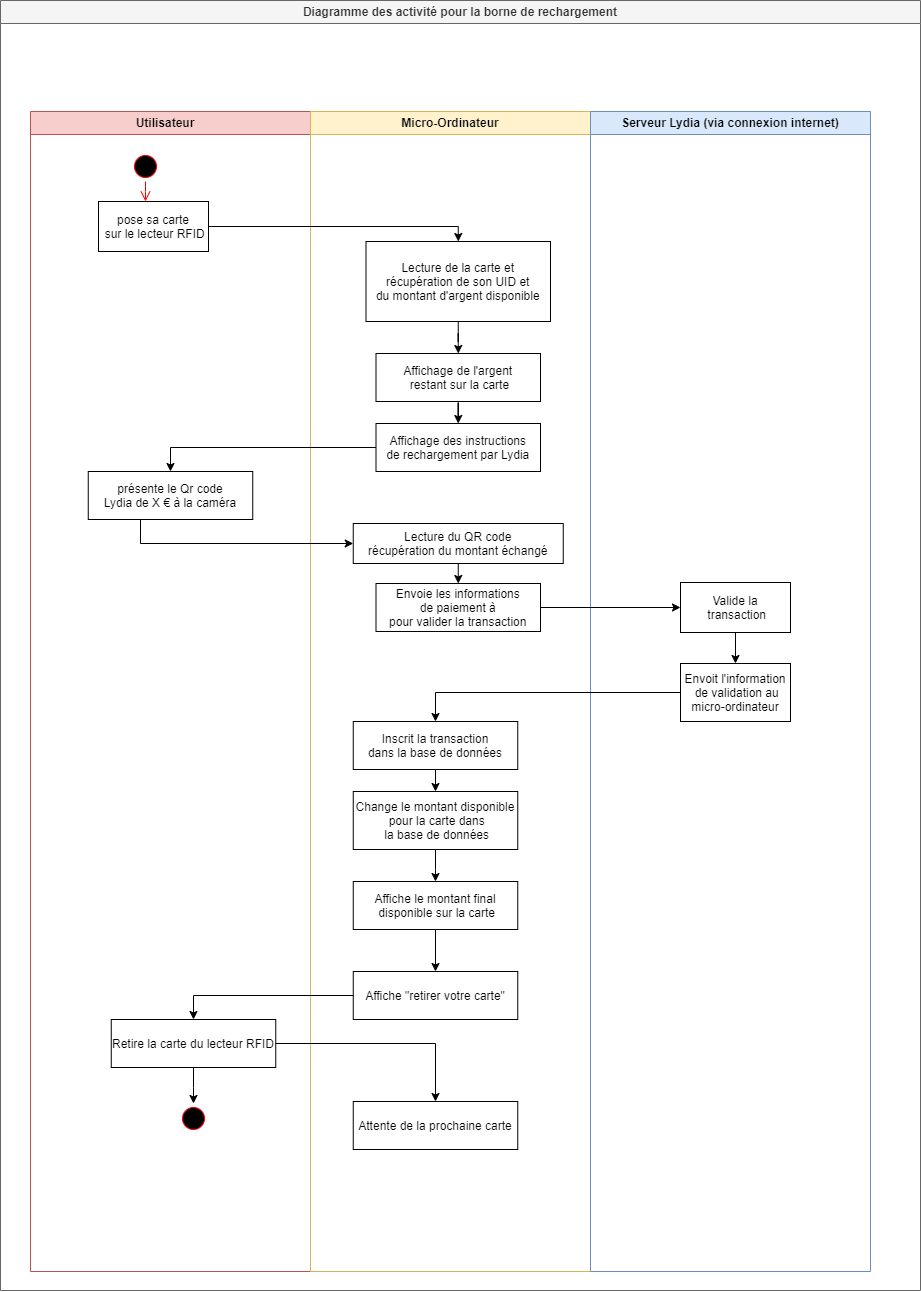

The diagram above was exported from draw.io. Its source (the exported page's mxGraphModel, read from the mxfile embedded in the PNG):
<mxGraphModel dx="2505" dy="1338" grid="1" gridSize="10" guides="1" tooltips="1" connect="1" arrows="1" fold="1" page="1" pageScale="1.2" pageWidth="827" pageHeight="1169" background="none" math="0" shadow="0">
  <root>
    <mxCell id="0" />
    <mxCell id="1" parent="0" />
    <mxCell id="fJgQIz3mSKjSEE4LGgQP-85" value="Diagramme des activité pour la borne de rechargement" style="swimlane;whiteSpace=wrap;html=1;fillColor=#f5f5f5;strokeColor=#666666;fontColor=#333333;" vertex="1" parent="1">
      <mxGeometry x="20" y="70" width="920" height="1290" as="geometry" />
    </mxCell>
    <mxCell id="2" value="Utilisateur   " style="swimlane;whiteSpace=wrap;fillColor=#f8cecc;strokeColor=#b85450;" parent="fJgQIz3mSKjSEE4LGgQP-85" vertex="1">
      <mxGeometry x="30" y="111" width="280" height="1160" as="geometry" />
    </mxCell>
    <mxCell id="5" value="" style="ellipse;shape=startState;fillColor=#000000;strokeColor=#ff0000;" parent="2" vertex="1">
      <mxGeometry x="100" y="40" width="30" height="30" as="geometry" />
    </mxCell>
    <mxCell id="6" value="" style="edgeStyle=elbowEdgeStyle;elbow=horizontal;verticalAlign=bottom;endArrow=open;endSize=8;strokeColor=#FF0000;endFill=1;rounded=0" parent="2" source="5" target="7" edge="1">
      <mxGeometry x="100" y="40" as="geometry">
        <mxPoint x="115" y="110" as="targetPoint" />
      </mxGeometry>
    </mxCell>
    <mxCell id="7" value="pose sa carte&#10; sur le lecteur RFID" style="" parent="2" vertex="1">
      <mxGeometry x="68" y="90" width="110" height="50" as="geometry" />
    </mxCell>
    <mxCell id="fJgQIz3mSKjSEE4LGgQP-52" value="présente le Qr code &#10;Lydia de X € à la caméra" style="" vertex="1" parent="2">
      <mxGeometry x="57.75" y="360" width="164.5" height="48" as="geometry" />
    </mxCell>
    <mxCell id="fJgQIz3mSKjSEE4LGgQP-80" style="edgeStyle=orthogonalEdgeStyle;rounded=0;orthogonalLoop=1;jettySize=auto;html=1;entryX=0.5;entryY=0;entryDx=0;entryDy=0;" edge="1" parent="2" source="fJgQIz3mSKjSEE4LGgQP-77" target="fJgQIz3mSKjSEE4LGgQP-79">
      <mxGeometry relative="1" as="geometry" />
    </mxCell>
    <mxCell id="fJgQIz3mSKjSEE4LGgQP-77" value="Retire la carte du lecteur RFID" style="" vertex="1" parent="2">
      <mxGeometry x="80.75" y="908" width="164.5" height="48" as="geometry" />
    </mxCell>
    <mxCell id="fJgQIz3mSKjSEE4LGgQP-79" value="" style="ellipse;shape=startState;fillColor=#000000;strokeColor=#ff0000;" vertex="1" parent="2">
      <mxGeometry x="148" y="992" width="30" height="30" as="geometry" />
    </mxCell>
    <mxCell id="3" value="Micro-Ordinateur" style="swimlane;whiteSpace=wrap;fillColor=#fff2cc;strokeColor=#d6b656;" parent="fJgQIz3mSKjSEE4LGgQP-85" vertex="1">
      <mxGeometry x="310" y="111" width="280" height="1160" as="geometry" />
    </mxCell>
    <mxCell id="fJgQIz3mSKjSEE4LGgQP-49" style="edgeStyle=orthogonalEdgeStyle;rounded=0;orthogonalLoop=1;jettySize=auto;html=1;" edge="1" parent="3" source="fJgQIz3mSKjSEE4LGgQP-42" target="fJgQIz3mSKjSEE4LGgQP-47">
      <mxGeometry relative="1" as="geometry" />
    </mxCell>
    <mxCell id="fJgQIz3mSKjSEE4LGgQP-42" value="Lecture de la carte et &#10;récupération de son UID et &#10;du montant d'argent disponible" style="" vertex="1" parent="3">
      <mxGeometry x="55.5" y="130" width="184.5" height="80" as="geometry" />
    </mxCell>
    <mxCell id="fJgQIz3mSKjSEE4LGgQP-51" style="edgeStyle=orthogonalEdgeStyle;rounded=0;orthogonalLoop=1;jettySize=auto;html=1;" edge="1" parent="3" source="fJgQIz3mSKjSEE4LGgQP-47" target="fJgQIz3mSKjSEE4LGgQP-50">
      <mxGeometry relative="1" as="geometry" />
    </mxCell>
    <mxCell id="fJgQIz3mSKjSEE4LGgQP-47" value="Affichage de l'argent&#10; restant sur la carte" style="" vertex="1" parent="3">
      <mxGeometry x="65.5" y="242" width="164.5" height="48" as="geometry" />
    </mxCell>
    <mxCell id="fJgQIz3mSKjSEE4LGgQP-50" value="Affichage des instructions&#10;de rechargement par Lydia" style="" vertex="1" parent="3">
      <mxGeometry x="65.5" y="312" width="164.5" height="48" as="geometry" />
    </mxCell>
    <mxCell id="fJgQIz3mSKjSEE4LGgQP-56" style="edgeStyle=orthogonalEdgeStyle;rounded=0;orthogonalLoop=1;jettySize=auto;html=1;" edge="1" parent="3" source="fJgQIz3mSKjSEE4LGgQP-54" target="fJgQIz3mSKjSEE4LGgQP-55">
      <mxGeometry relative="1" as="geometry" />
    </mxCell>
    <mxCell id="fJgQIz3mSKjSEE4LGgQP-54" value="Lecture du QR code &#10;récupération du montant échangé" style="" vertex="1" parent="3">
      <mxGeometry x="42.75" y="412" width="210" height="40" as="geometry" />
    </mxCell>
    <mxCell id="fJgQIz3mSKjSEE4LGgQP-55" value="Envoie les informations &#10;de paiement à&#10;pour valider la transaction" style="" vertex="1" parent="3">
      <mxGeometry x="65.5" y="472" width="164.5" height="48" as="geometry" />
    </mxCell>
    <mxCell id="fJgQIz3mSKjSEE4LGgQP-72" style="edgeStyle=orthogonalEdgeStyle;rounded=0;orthogonalLoop=1;jettySize=auto;html=1;" edge="1" parent="3" source="fJgQIz3mSKjSEE4LGgQP-67" target="fJgQIz3mSKjSEE4LGgQP-71">
      <mxGeometry relative="1" as="geometry" />
    </mxCell>
    <mxCell id="fJgQIz3mSKjSEE4LGgQP-67" value="Inscrit la transaction &#10;dans la base de données" style="" vertex="1" parent="3">
      <mxGeometry x="42.75" y="610" width="164.5" height="48" as="geometry" />
    </mxCell>
    <mxCell id="fJgQIz3mSKjSEE4LGgQP-74" style="edgeStyle=orthogonalEdgeStyle;rounded=0;orthogonalLoop=1;jettySize=auto;html=1;entryX=0.5;entryY=0;entryDx=0;entryDy=0;" edge="1" parent="3" source="fJgQIz3mSKjSEE4LGgQP-71" target="fJgQIz3mSKjSEE4LGgQP-73">
      <mxGeometry relative="1" as="geometry" />
    </mxCell>
    <mxCell id="fJgQIz3mSKjSEE4LGgQP-71" value="Change le montant disponible&#10; pour la carte dans&#10; la base de données" style="" vertex="1" parent="3">
      <mxGeometry x="42.75" y="680" width="164.5" height="58" as="geometry" />
    </mxCell>
    <mxCell id="fJgQIz3mSKjSEE4LGgQP-73" value="Affiche le montant final&#10; disponible sur la carte" style="" vertex="1" parent="3">
      <mxGeometry x="42.75" y="770" width="164.5" height="48" as="geometry" />
    </mxCell>
    <mxCell id="fJgQIz3mSKjSEE4LGgQP-75" value="Affiche &quot;retirer votre carte&quot;" style="" vertex="1" parent="3">
      <mxGeometry x="42.75" y="860" width="164.5" height="48" as="geometry" />
    </mxCell>
    <mxCell id="fJgQIz3mSKjSEE4LGgQP-76" style="edgeStyle=orthogonalEdgeStyle;rounded=0;orthogonalLoop=1;jettySize=auto;html=1;" edge="1" parent="3" source="fJgQIz3mSKjSEE4LGgQP-73" target="fJgQIz3mSKjSEE4LGgQP-75">
      <mxGeometry relative="1" as="geometry" />
    </mxCell>
    <mxCell id="fJgQIz3mSKjSEE4LGgQP-82" value="Attente de la prochaine carte" style="" vertex="1" parent="3">
      <mxGeometry x="42.75" y="990" width="164.5" height="48" as="geometry" />
    </mxCell>
    <mxCell id="4" value="Serveur Lydia (via connexion internet)" style="swimlane;whiteSpace=wrap;startSize=23;fillColor=#dae8fc;strokeColor=#6c8ebf;" parent="fJgQIz3mSKjSEE4LGgQP-85" vertex="1">
      <mxGeometry x="590" y="111" width="280" height="1160" as="geometry" />
    </mxCell>
    <mxCell id="fJgQIz3mSKjSEE4LGgQP-66" style="edgeStyle=orthogonalEdgeStyle;rounded=0;orthogonalLoop=1;jettySize=auto;html=1;" edge="1" parent="4" source="fJgQIz3mSKjSEE4LGgQP-57" target="fJgQIz3mSKjSEE4LGgQP-65">
      <mxGeometry relative="1" as="geometry" />
    </mxCell>
    <mxCell id="fJgQIz3mSKjSEE4LGgQP-57" value="Valide la&#10; transaction" style="" vertex="1" parent="4">
      <mxGeometry x="90" y="471" width="110" height="50" as="geometry" />
    </mxCell>
    <mxCell id="fJgQIz3mSKjSEE4LGgQP-65" value="Envoit l'information&#10; de validation au &#10;micro-ordinateur" style="" vertex="1" parent="4">
      <mxGeometry x="90" y="552" width="110" height="58" as="geometry" />
    </mxCell>
    <mxCell id="fJgQIz3mSKjSEE4LGgQP-53" style="edgeStyle=orthogonalEdgeStyle;rounded=0;orthogonalLoop=1;jettySize=auto;html=1;entryX=0.5;entryY=0;entryDx=0;entryDy=0;" edge="1" parent="fJgQIz3mSKjSEE4LGgQP-85" source="fJgQIz3mSKjSEE4LGgQP-50" target="fJgQIz3mSKjSEE4LGgQP-52">
      <mxGeometry relative="1" as="geometry" />
    </mxCell>
    <mxCell id="fJgQIz3mSKjSEE4LGgQP-58" style="edgeStyle=orthogonalEdgeStyle;rounded=0;orthogonalLoop=1;jettySize=auto;html=1;" edge="1" parent="fJgQIz3mSKjSEE4LGgQP-85" source="fJgQIz3mSKjSEE4LGgQP-55" target="fJgQIz3mSKjSEE4LGgQP-57">
      <mxGeometry relative="1" as="geometry" />
    </mxCell>
    <mxCell id="fJgQIz3mSKjSEE4LGgQP-59" style="edgeStyle=orthogonalEdgeStyle;rounded=0;orthogonalLoop=1;jettySize=auto;html=1;entryX=0;entryY=0.5;entryDx=0;entryDy=0;" edge="1" parent="fJgQIz3mSKjSEE4LGgQP-85" source="fJgQIz3mSKjSEE4LGgQP-52" target="fJgQIz3mSKjSEE4LGgQP-54">
      <mxGeometry relative="1" as="geometry">
        <Array as="points">
          <mxPoint x="140" y="543" />
        </Array>
      </mxGeometry>
    </mxCell>
    <mxCell id="fJgQIz3mSKjSEE4LGgQP-68" style="edgeStyle=orthogonalEdgeStyle;rounded=0;orthogonalLoop=1;jettySize=auto;html=1;entryX=0.5;entryY=0;entryDx=0;entryDy=0;" edge="1" parent="fJgQIz3mSKjSEE4LGgQP-85" source="fJgQIz3mSKjSEE4LGgQP-65" target="fJgQIz3mSKjSEE4LGgQP-67">
      <mxGeometry relative="1" as="geometry" />
    </mxCell>
    <mxCell id="fJgQIz3mSKjSEE4LGgQP-78" style="edgeStyle=orthogonalEdgeStyle;rounded=0;orthogonalLoop=1;jettySize=auto;html=1;entryX=0.5;entryY=0;entryDx=0;entryDy=0;" edge="1" parent="fJgQIz3mSKjSEE4LGgQP-85" source="fJgQIz3mSKjSEE4LGgQP-75" target="fJgQIz3mSKjSEE4LGgQP-77">
      <mxGeometry relative="1" as="geometry" />
    </mxCell>
    <mxCell id="fJgQIz3mSKjSEE4LGgQP-81" style="edgeStyle=orthogonalEdgeStyle;rounded=0;orthogonalLoop=1;jettySize=auto;html=1;entryX=0.5;entryY=0;entryDx=0;entryDy=0;" edge="1" parent="fJgQIz3mSKjSEE4LGgQP-85" source="7" target="fJgQIz3mSKjSEE4LGgQP-42">
      <mxGeometry relative="1" as="geometry">
        <Array as="points">
          <mxPoint x="458" y="226" />
        </Array>
      </mxGeometry>
    </mxCell>
    <mxCell id="fJgQIz3mSKjSEE4LGgQP-83" style="edgeStyle=orthogonalEdgeStyle;rounded=0;orthogonalLoop=1;jettySize=auto;html=1;entryX=0.5;entryY=0;entryDx=0;entryDy=0;" edge="1" parent="fJgQIz3mSKjSEE4LGgQP-85" source="fJgQIz3mSKjSEE4LGgQP-77" target="fJgQIz3mSKjSEE4LGgQP-82">
      <mxGeometry relative="1" as="geometry" />
    </mxCell>
  </root>
</mxGraphModel>